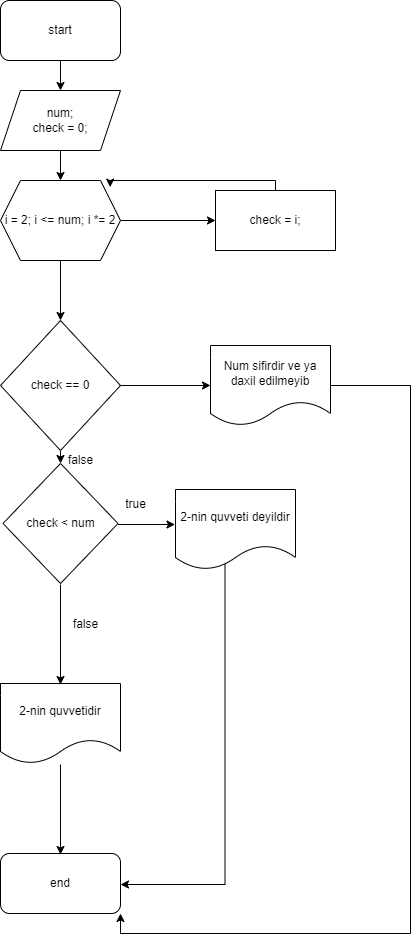

The diagram above was exported from draw.io. Its source (the exported page's mxGraphModel, read from the mxfile embedded in the PNG):
<mxGraphModel dx="794" dy="462" grid="1" gridSize="10" guides="1" tooltips="1" connect="1" arrows="1" fold="1" page="1" pageScale="1" pageWidth="850" pageHeight="1100" math="0" shadow="0">
  <root>
    <mxCell id="0" />
    <mxCell id="1" parent="0" />
    <mxCell id="UtyozwUeZAGtEyrrOWZ_-48" value="" style="edgeStyle=orthogonalEdgeStyle;rounded=0;orthogonalLoop=1;jettySize=auto;html=1;" edge="1" parent="1" source="UtyozwUeZAGtEyrrOWZ_-49" target="UtyozwUeZAGtEyrrOWZ_-51">
      <mxGeometry relative="1" as="geometry" />
    </mxCell>
    <mxCell id="UtyozwUeZAGtEyrrOWZ_-49" value="start" style="rounded=1;whiteSpace=wrap;html=1;" vertex="1" parent="1">
      <mxGeometry x="170" y="640" width="120" height="60" as="geometry" />
    </mxCell>
    <mxCell id="UtyozwUeZAGtEyrrOWZ_-50" value="" style="edgeStyle=orthogonalEdgeStyle;rounded=0;orthogonalLoop=1;jettySize=auto;html=1;" edge="1" parent="1" source="UtyozwUeZAGtEyrrOWZ_-51" target="UtyozwUeZAGtEyrrOWZ_-54">
      <mxGeometry relative="1" as="geometry" />
    </mxCell>
    <mxCell id="UtyozwUeZAGtEyrrOWZ_-51" value="num;&lt;br&gt;check = 0;" style="shape=parallelogram;perimeter=parallelogramPerimeter;whiteSpace=wrap;html=1;fixedSize=1;" vertex="1" parent="1">
      <mxGeometry x="170" y="730" width="120" height="60" as="geometry" />
    </mxCell>
    <mxCell id="UtyozwUeZAGtEyrrOWZ_-52" value="" style="edgeStyle=orthogonalEdgeStyle;rounded=0;orthogonalLoop=1;jettySize=auto;html=1;" edge="1" parent="1" source="UtyozwUeZAGtEyrrOWZ_-54" target="UtyozwUeZAGtEyrrOWZ_-56">
      <mxGeometry relative="1" as="geometry" />
    </mxCell>
    <mxCell id="UtyozwUeZAGtEyrrOWZ_-53" value="" style="edgeStyle=orthogonalEdgeStyle;rounded=0;orthogonalLoop=1;jettySize=auto;html=1;entryX=0.5;entryY=0;entryDx=0;entryDy=0;" edge="1" parent="1" source="UtyozwUeZAGtEyrrOWZ_-54" target="UtyozwUeZAGtEyrrOWZ_-67">
      <mxGeometry relative="1" as="geometry">
        <mxPoint x="230" y="950" as="targetPoint" />
      </mxGeometry>
    </mxCell>
    <mxCell id="UtyozwUeZAGtEyrrOWZ_-54" value="i = 2; i &amp;lt;= num; i *= 2" style="shape=hexagon;perimeter=hexagonPerimeter2;whiteSpace=wrap;html=1;fixedSize=1;" vertex="1" parent="1">
      <mxGeometry x="170" y="820" width="120" height="80" as="geometry" />
    </mxCell>
    <mxCell id="UtyozwUeZAGtEyrrOWZ_-55" style="edgeStyle=orthogonalEdgeStyle;rounded=0;orthogonalLoop=1;jettySize=auto;html=1;entryX=0.914;entryY=0.083;entryDx=0;entryDy=0;entryPerimeter=0;" edge="1" parent="1" source="UtyozwUeZAGtEyrrOWZ_-56" target="UtyozwUeZAGtEyrrOWZ_-54">
      <mxGeometry relative="1" as="geometry">
        <Array as="points">
          <mxPoint x="445" y="820" />
          <mxPoint x="280" y="820" />
        </Array>
      </mxGeometry>
    </mxCell>
    <mxCell id="UtyozwUeZAGtEyrrOWZ_-56" value="check = i;" style="whiteSpace=wrap;html=1;" vertex="1" parent="1">
      <mxGeometry x="385" y="830" width="120" height="60" as="geometry" />
    </mxCell>
    <mxCell id="UtyozwUeZAGtEyrrOWZ_-57" value="" style="edgeStyle=orthogonalEdgeStyle;rounded=0;orthogonalLoop=1;jettySize=auto;html=1;" edge="1" parent="1">
      <mxGeometry relative="1" as="geometry">
        <mxPoint x="287.5" y="1164" as="sourcePoint" />
        <mxPoint x="344.5" y="1164" as="targetPoint" />
      </mxGeometry>
    </mxCell>
    <mxCell id="UtyozwUeZAGtEyrrOWZ_-58" value="" style="edgeStyle=orthogonalEdgeStyle;rounded=0;orthogonalLoop=1;jettySize=auto;html=1;" edge="1" parent="1">
      <mxGeometry relative="1" as="geometry">
        <mxPoint x="230" y="1224" as="sourcePoint" />
        <mxPoint x="230" y="1324" as="targetPoint" />
      </mxGeometry>
    </mxCell>
    <mxCell id="UtyozwUeZAGtEyrrOWZ_-59" value="check &amp;lt; num" style="rhombus;whiteSpace=wrap;html=1;" vertex="1" parent="1">
      <mxGeometry x="172.5" y="1103" width="115" height="120" as="geometry" />
    </mxCell>
    <mxCell id="UtyozwUeZAGtEyrrOWZ_-60" style="edgeStyle=orthogonalEdgeStyle;rounded=0;orthogonalLoop=1;jettySize=auto;html=1;entryX=1;entryY=0.5;entryDx=0;entryDy=0;" edge="1" parent="1">
      <mxGeometry relative="1" as="geometry">
        <Array as="points">
          <mxPoint x="394.5" y="1524" />
        </Array>
        <mxPoint x="394.5" y="1204" as="sourcePoint" />
        <mxPoint x="290" y="1524" as="targetPoint" />
      </mxGeometry>
    </mxCell>
    <mxCell id="UtyozwUeZAGtEyrrOWZ_-61" value="2-nin quvveti deyildir" style="shape=document;whiteSpace=wrap;html=1;boundedLbl=1;" vertex="1" parent="1">
      <mxGeometry x="345" y="1129" width="120" height="80" as="geometry" />
    </mxCell>
    <mxCell id="UtyozwUeZAGtEyrrOWZ_-62" value="true" style="text;html=1;align=center;verticalAlign=middle;resizable=0;points=[];autosize=1;strokeColor=none;fillColor=none;" vertex="1" parent="1">
      <mxGeometry x="284.5" y="1129" width="40" height="30" as="geometry" />
    </mxCell>
    <mxCell id="UtyozwUeZAGtEyrrOWZ_-63" value="" style="edgeStyle=orthogonalEdgeStyle;rounded=0;orthogonalLoop=1;jettySize=auto;html=1;" edge="1" parent="1">
      <mxGeometry relative="1" as="geometry">
        <mxPoint x="230" y="1404" as="sourcePoint" />
        <mxPoint x="230" y="1494" as="targetPoint" />
      </mxGeometry>
    </mxCell>
    <mxCell id="UtyozwUeZAGtEyrrOWZ_-64" value="2-nin quvvetidir" style="shape=document;whiteSpace=wrap;html=1;boundedLbl=1;" vertex="1" parent="1">
      <mxGeometry x="170" y="1323" width="120" height="80" as="geometry" />
    </mxCell>
    <mxCell id="UtyozwUeZAGtEyrrOWZ_-65" value="false" style="text;html=1;align=center;verticalAlign=middle;resizable=0;points=[];autosize=1;strokeColor=none;fillColor=none;" vertex="1" parent="1">
      <mxGeometry x="229.5" y="1249" width="50" height="30" as="geometry" />
    </mxCell>
    <mxCell id="UtyozwUeZAGtEyrrOWZ_-66" value="end" style="rounded=1;whiteSpace=wrap;html=1;" vertex="1" parent="1">
      <mxGeometry x="170" y="1493" width="120" height="60" as="geometry" />
    </mxCell>
    <mxCell id="UtyozwUeZAGtEyrrOWZ_-68" style="edgeStyle=orthogonalEdgeStyle;rounded=0;orthogonalLoop=1;jettySize=auto;html=1;exitX=0.5;exitY=1;exitDx=0;exitDy=0;entryX=0.5;entryY=0;entryDx=0;entryDy=0;" edge="1" parent="1" source="UtyozwUeZAGtEyrrOWZ_-67" target="UtyozwUeZAGtEyrrOWZ_-59">
      <mxGeometry relative="1" as="geometry" />
    </mxCell>
    <mxCell id="UtyozwUeZAGtEyrrOWZ_-70" style="edgeStyle=orthogonalEdgeStyle;rounded=0;orthogonalLoop=1;jettySize=auto;html=1;" edge="1" parent="1" source="UtyozwUeZAGtEyrrOWZ_-67">
      <mxGeometry relative="1" as="geometry">
        <mxPoint x="380" y="1025" as="targetPoint" />
      </mxGeometry>
    </mxCell>
    <mxCell id="UtyozwUeZAGtEyrrOWZ_-67" value="check == 0" style="rhombus;whiteSpace=wrap;html=1;" vertex="1" parent="1">
      <mxGeometry x="170" y="960" width="120" height="130" as="geometry" />
    </mxCell>
    <mxCell id="UtyozwUeZAGtEyrrOWZ_-69" value="false" style="text;html=1;align=center;verticalAlign=middle;resizable=0;points=[];autosize=1;strokeColor=none;fillColor=none;" vertex="1" parent="1">
      <mxGeometry x="225" y="1085" width="50" height="30" as="geometry" />
    </mxCell>
    <mxCell id="UtyozwUeZAGtEyrrOWZ_-72" style="edgeStyle=orthogonalEdgeStyle;rounded=0;orthogonalLoop=1;jettySize=auto;html=1;entryX=1;entryY=1;entryDx=0;entryDy=0;" edge="1" parent="1" source="UtyozwUeZAGtEyrrOWZ_-71" target="UtyozwUeZAGtEyrrOWZ_-66">
      <mxGeometry relative="1" as="geometry">
        <Array as="points">
          <mxPoint x="580" y="1025" />
          <mxPoint x="580" y="1573" />
          <mxPoint x="290" y="1573" />
        </Array>
      </mxGeometry>
    </mxCell>
    <mxCell id="UtyozwUeZAGtEyrrOWZ_-71" value="Num sifirdir ve ya daxil edilmeyib" style="shape=document;whiteSpace=wrap;html=1;boundedLbl=1;" vertex="1" parent="1">
      <mxGeometry x="380" y="985" width="120" height="80" as="geometry" />
    </mxCell>
  </root>
</mxGraphModel>